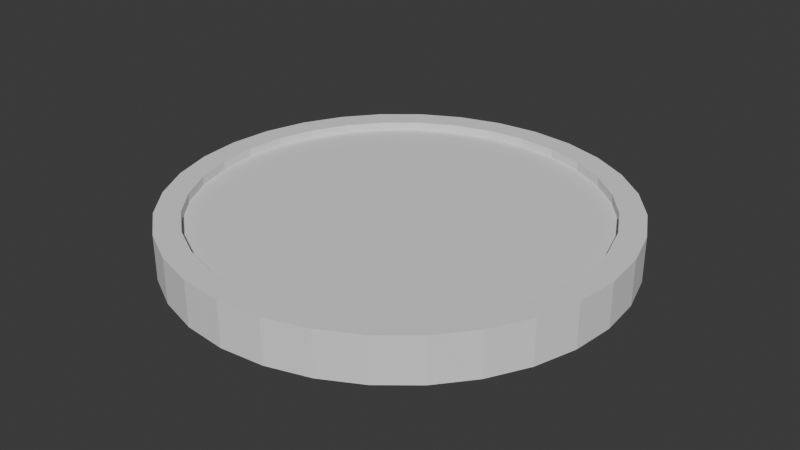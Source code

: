 # Source: disk_model.blend  (saved by Blender 4.5.91; exported with 4.5.12 LTS)
import bpy
from mathutils import Matrix  # noqa: F401  (used for matrix-valued properties, if any)

bpy.ops.wm.read_factory_settings(use_empty=True)
scene = bpy.context.scene
scene.name = 'Scene'

# ---- collections
col_collection = bpy.data.collections.new('Collection'); scene.collection.children.link(col_collection)

# ---- world
world_world = bpy.data.worlds.new('World'); scene.world = world_world
world_world.use_nodes = True; world_world.node_tree.nodes.clear()
_N = world_world.node_tree.nodes; _L = world_world.node_tree.links
n0 = _N.new('ShaderNodeOutputWorld'); n0.name = 'World Output'; n0.location = (200, 100)
n1 = _N.new('ShaderNodeBackground'); n1.name = 'Background'; n1.location = (-200, 100)
n1.inputs[0].default_value = (0.05088, 0.05088, 0.05088, 1.0)
_L.new(n1.outputs[0], n0.inputs[0])
n0.is_active_output = True
world_world.color = (0.05088, 0.05088, 0.05088)
world_world.sun_shadow_jitter_overblur = 0.0

# ---- meshes
me_cylinder = bpy.data.meshes.new('Cylinder')
me_cylinder.from_pydata([(0.0, 0.5, -0.05), (0.0, 0.5, 0.05), (0.09755, 0.4904, -0.05), (0.09755, 0.4904, 0.05), (0.1913, 0.4619, -0.05), (0.1913, 0.4619, 0.05), (0.2778, 0.4157, -0.05), (0.2778, 0.4157, 0.05), (0.3536, 0.3536, -0.05), (0.3536, 0.3536, 0.05), (0.4157, 0.2778, -0.05), (0.4157, 0.2778, 0.05), (0.4619, 0.1913, -0.05), (0.4619, 0.1913, 0.05), (0.4904, 0.09755, -0.05), (0.4904, 0.09755, 0.05), (0.5, 0.0, -0.05), (0.5, 0.0, 0.05), (0.4904, -0.09755, -0.05), (0.4904, -0.09755, 0.05), (0.4619, -0.1913, -0.05), (0.4619, -0.1913, 0.05), (0.4157, -0.2778, -0.05), (0.4157, -0.2778, 0.05), (0.3536, -0.3536, -0.05), (0.3536, -0.3536, 0.05), (0.2778, -0.4157, -0.05), (0.2778, -0.4157, 0.05), (0.1913, -0.4619, -0.05), (0.1913, -0.4619, 0.05), (0.09755, -0.4904, -0.05), (0.09755, -0.4904, 0.05), (0.0, -0.5, -0.05), (0.0, -0.5, 0.05), (-0.09755, -0.4904, -0.05), (-0.09755, -0.4904, 0.05), (-0.1913, -0.4619, -0.05), (-0.1913, -0.4619, 0.05), (-0.2778, -0.4157, -0.05), (-0.2778, -0.4157, 0.05), (-0.3536, -0.3536, -0.05), (-0.3536, -0.3536, 0.05), (-0.4157, -0.2778, -0.05), (-0.4157, -0.2778, 0.05), (-0.4619, -0.1913, -0.05), (-0.4619, -0.1913, 0.05), (-0.4904, -0.09755, -0.05), (-0.4904, -0.09755, 0.05), (-0.5, 0.0, -0.05), (-0.5, 0.0, 0.05), (-0.4904, 0.09755, -0.05), (-0.4904, 0.09755, 0.05), (-0.4619, 0.1913, -0.05), (-0.4619, 0.1913, 0.05), (-0.4157, 0.2778, -0.05), (-0.4157, 0.2778, 0.05), (-0.3536, 0.3536, -0.05), (-0.3536, 0.3536, 0.05), (-0.2778, 0.4157, -0.05), (-0.2778, 0.4157, 0.05), (-0.1913, 0.4619, -0.05), (-0.1913, 0.4619, 0.05), (-0.09755, 0.4904, -0.05), (-0.09755, 0.4904, 0.05), (0.08671, 0.4359, 0.05), (0.0, 0.4445, 0.05), (-0.08671, 0.4359, 0.05), (-0.1701, 0.4106, 0.05), (-0.2469, 0.3696, 0.05), (-0.3143, 0.3143, 0.05), (-0.3696, 0.2469, 0.05), (-0.4106, 0.1701, 0.05), (-0.4359, 0.08671, 0.05), (-0.4445, 0.0, 0.05), (-0.4359, -0.08671, 0.05), (-0.4106, -0.1701, 0.05), (-0.3696, -0.2469, 0.05), (-0.3143, -0.3143, 0.05), (-0.2469, -0.3696, 0.05), (-0.1701, -0.4106, 0.05), (-0.08671, -0.4359, 0.05), (0.0, -0.4445, 0.05), (0.08671, -0.4359, 0.05), (0.1701, -0.4106, 0.05), (0.2469, -0.3696, 0.05), (0.3143, -0.3143, 0.05), (0.3696, -0.2469, 0.05), (0.4106, -0.1701, 0.05), (0.4359, -0.08671, 0.05), (0.4445, 0.0, 0.05), (0.4359, 0.08671, 0.05), (0.4106, 0.1701, 0.05), (0.3696, 0.2469, 0.05), (0.3143, 0.3143, 0.05), (0.2469, 0.3696, 0.05), (0.1701, 0.4106, 0.05), (0.08671, 0.4359, 0.03101), (-2.869e-11, 0.4445, 0.03101), (0.1701, 0.4106, 0.03101), (-0.08671, 0.4359, 0.03101), (-0.1701, 0.4106, 0.03101), (-0.2469, 0.3696, 0.03101), (-0.3143, 0.3143, 0.03101), (-0.3696, 0.2469, 0.03101), (-0.4106, 0.1701, 0.03101), (-0.4359, 0.08671, 0.03101), (-0.4445, 0.0, 0.03101), (-0.4359, -0.08671, 0.03101), (-0.4106, -0.1701, 0.03101), (-0.3696, -0.2469, 0.03101), (-0.3143, -0.3143, 0.03101), (-0.2469, -0.3696, 0.03101), (-0.1701, -0.4106, 0.03101), (-0.08671, -0.4359, 0.03101), (-2.869e-11, -0.4445, 0.03101), (0.08671, -0.4359, 0.03101), (0.1701, -0.4106, 0.03101), (0.2469, -0.3696, 0.03101), (0.3143, -0.3143, 0.03101), (0.3696, -0.2469, 0.03101), (0.4106, -0.1701, 0.03101), (0.4359, -0.08671, 0.03101), (0.4445, 0.0, 0.03101), (0.4359, 0.08671, 0.03101), (0.4106, 0.1701, 0.03101), (0.3696, 0.2469, 0.03101), (0.3143, 0.3143, 0.03101), (0.2469, 0.3696, 0.03101), (0.0, 0.4458, -0.05), (0.08696, 0.4372, -0.05), (0.1706, 0.4118, -0.05), (0.2477, 0.3706, -0.05), (0.3152, 0.3152, -0.05), (0.3706, 0.2477, -0.05), (0.4118, 0.1706, -0.05), (0.4372, 0.08696, -0.05), (0.4458, 0.0, -0.05), (0.4372, -0.08696, -0.05), (0.4118, -0.1706, -0.05), (0.3706, -0.2477, -0.05), (0.3152, -0.3152, -0.05), (0.2477, -0.3706, -0.05), (0.1706, -0.4118, -0.05), (0.08696, -0.4372, -0.05), (0.0, -0.4458, -0.05), (-0.08696, -0.4372, -0.05), (-0.1706, -0.4118, -0.05), (-0.2477, -0.3706, -0.05), (-0.3152, -0.3152, -0.05), (-0.3706, -0.2477, -0.05), (-0.4118, -0.1706, -0.05), (-0.4372, -0.08696, -0.05), (-0.4458, 0.0, -0.05), (-0.4372, 0.08696, -0.05), (-0.4118, 0.1706, -0.05), (-0.3706, 0.2477, -0.05), (-0.3152, 0.3152, -0.05), (-0.2477, 0.3706, -0.05), (-0.1706, 0.4118, -0.05), (-0.08696, 0.4372, -0.05), (-8.074e-11, 0.4458, -0.0247), (0.08696, 0.4372, -0.0247), (-0.08696, 0.4372, -0.0247), (0.1706, 0.4118, -0.0247), (0.2477, 0.3706, -0.0247), (0.3152, 0.3152, -0.0247), (0.3706, 0.2477, -0.0247), (0.4118, 0.1706, -0.0247), (0.4372, 0.08696, -0.0247), (0.4458, 0.0, -0.0247), (0.4372, -0.08696, -0.0247), (0.4118, -0.1706, -0.0247), (0.3706, -0.2477, -0.0247), (0.3152, -0.3152, -0.0247), (0.2477, -0.3706, -0.0247), (0.1706, -0.4118, -0.0247), (0.08696, -0.4372, -0.0247), (-8.074e-11, -0.4458, -0.0247), (-0.08696, -0.4372, -0.0247), (-0.1706, -0.4118, -0.0247), (-0.2477, -0.3706, -0.0247), (-0.3152, -0.3152, -0.0247), (-0.3706, -0.2477, -0.0247), (-0.4118, -0.1706, -0.0247), (-0.4372, -0.08696, -0.0247), (-0.4458, 0.0, -0.0247), (-0.4372, 0.08696, -0.0247), (-0.4118, 0.1706, -0.0247), (-0.3706, 0.2477, -0.0247), (-0.3152, 0.3152, -0.0247), (-0.2477, 0.3706, -0.0247), (-0.1706, 0.4118, -0.0247)], [], [(0, 1, 3, 2), (2, 3, 5, 4), (4, 5, 7, 6), (6, 7, 9, 8), (8, 9, 11, 10), (10, 11, 13, 12), (12, 13, 15, 14), (14, 15, 17, 16), (16, 17, 19, 18), (18, 19, 21, 20), (20, 21, 23, 22), (22, 23, 25, 24), (24, 25, 27, 26), (26, 27, 29, 28), (28, 29, 31, 30), (30, 31, 33, 32), (32, 33, 35, 34), (34, 35, 37, 36), (36, 37, 39, 38), (38, 39, 41, 40), (40, 41, 43, 42), (42, 43, 45, 44), (44, 45, 47, 46), (46, 47, 49, 48), (48, 49, 51, 50), (50, 51, 53, 52), (52, 53, 55, 54), (54, 55, 57, 56), (56, 57, 59, 58), (58, 59, 61, 60), (80, 81, 114, 113), (60, 61, 63, 62), (62, 63, 1, 0), (132, 133, 166, 165), (3, 1, 65, 64), (1, 63, 66, 65), (63, 61, 67, 66), (61, 59, 68, 67), (59, 57, 69, 68), (57, 55, 70, 69), (55, 53, 71, 70), (53, 51, 72, 71), (51, 49, 73, 72), (49, 47, 74, 73), (47, 45, 75, 74), (45, 43, 76, 75), (43, 41, 77, 76), (41, 39, 78, 77), (39, 37, 79, 78), (37, 35, 80, 79), (35, 33, 81, 80), (33, 31, 82, 81), (31, 29, 83, 82), (29, 27, 84, 83), (27, 25, 85, 84), (25, 23, 86, 85), (23, 21, 87, 86), (21, 19, 88, 87), (19, 17, 89, 88), (17, 15, 90, 89), (15, 13, 91, 90), (13, 11, 92, 91), (11, 9, 93, 92), (9, 7, 94, 93), (7, 5, 95, 94), (5, 3, 64, 95), (96, 97, 99, 100, 101, 102, 103, 104, 105, 106, 107, 108, 109, 110, 111, 112, 113, 114, 115, 116, 117, 118, 119, 120, 121, 122, 123, 124, 125, 126, 127, 98), (67, 68, 101, 100), (94, 95, 98, 127), (81, 82, 115, 114), (68, 69, 102, 101), (82, 83, 116, 115), (69, 70, 103, 102), (83, 84, 117, 116), (70, 71, 104, 103), (84, 85, 118, 117), (71, 72, 105, 104), (85, 86, 119, 118), (72, 73, 106, 105), (86, 87, 120, 119), (73, 74, 107, 106), (87, 88, 121, 120), (74, 75, 108, 107), (88, 89, 122, 121), (75, 76, 109, 108), (89, 90, 123, 122), (76, 77, 110, 109), (64, 65, 97, 96), (90, 91, 124, 123), (77, 78, 111, 110), (95, 64, 96, 98), (91, 92, 125, 124), (78, 79, 112, 111), (65, 66, 99, 97), (92, 93, 126, 125), (79, 80, 113, 112), (66, 67, 100, 99), (93, 94, 127, 126), (0, 2, 129, 128), (2, 4, 130, 129), (4, 6, 131, 130), (6, 8, 132, 131), (8, 10, 133, 132), (10, 12, 134, 133), (12, 14, 135, 134), (14, 16, 136, 135), (16, 18, 137, 136), (18, 20, 138, 137), (20, 22, 139, 138), (22, 24, 140, 139), (24, 26, 141, 140), (26, 28, 142, 141), (28, 30, 143, 142), (30, 32, 144, 143), (32, 34, 145, 144), (34, 36, 146, 145), (36, 38, 147, 146), (38, 40, 148, 147), (40, 42, 149, 148), (42, 44, 150, 149), (44, 46, 151, 150), (46, 48, 152, 151), (48, 50, 153, 152), (50, 52, 154, 153), (52, 54, 155, 154), (54, 56, 156, 155), (56, 58, 157, 156), (58, 60, 158, 157), (60, 62, 159, 158), (62, 0, 128, 159), (160, 161, 163, 164, 165, 166, 167, 168, 169, 170, 171, 172, 173, 174, 175, 176, 177, 178, 179, 180, 181, 182, 183, 184, 185, 186, 187, 188, 189, 190, 191, 162), (146, 147, 180, 179), (133, 134, 167, 166), (147, 148, 181, 180), (134, 135, 168, 167), (148, 149, 182, 181), (135, 136, 169, 168), (149, 150, 183, 182), (136, 137, 170, 169), (150, 151, 184, 183), (137, 138, 171, 170), (151, 152, 185, 184), (138, 139, 172, 171), (152, 153, 186, 185), (139, 140, 173, 172), (153, 154, 187, 186), (140, 141, 174, 173), (128, 129, 161, 160), (154, 155, 188, 187), (141, 142, 175, 174), (159, 128, 160, 162), (155, 156, 189, 188), (142, 143, 176, 175), (129, 130, 163, 161), (156, 157, 190, 189), (143, 144, 177, 176), (130, 131, 164, 163), (157, 158, 191, 190), (144, 145, 178, 177), (131, 132, 165, 164), (158, 159, 162, 191), (145, 146, 179, 178)])
_uv = me_cylinder.uv_layers.new(name='UVMap')
_uv.uv.foreach_set('vector', [1.0, 0.5, 1.0, 1.0, 0.9688, 1.0, 0.9688, 0.5, 0.9688, 0.5, 0.9688, 1.0, 0.9375, 1.0, 0.9375, 0.5, 0.9375, 0.5, 0.9375, 1.0, 0.9062, 1.0, 0.9062, 0.5, 0.9062, 0.5, 0.9062, 1.0, 0.875, 1.0, 0.875, 0.5, 0.875, 0.5, 0.875, 1.0, 0.8438, 1.0, 0.8438, 0.5, 0.8438, 0.5, 0.8438, 1.0, 0.8125, 1.0, 0.8125, 0.5, 0.8125, 0.5, 0.8125, 1.0, 0.7812, 1.0, 0.7812, 0.5, 0.7812, 0.5, 0.7812, 1.0, 0.75, 1.0, 0.75, 0.5, 0.75, 0.5, 0.75, 1.0, 0.7188, 1.0, 0.7188, 0.5, 0.7188, 0.5, 0.7188, 1.0, 0.6875, 1.0, 0.6875, 0.5, 0.6875, 0.5, 0.6875, 1.0, 0.6562, 1.0, 0.6562, 0.5, 0.6562, 0.5, 0.6562, 1.0, 0.625, 1.0, 0.625, 0.5, 0.625, 0.5, 0.625, 1.0, 0.5938, 1.0, 0.5938, 0.5, 0.5938, 0.5, 0.5938, 1.0, 0.5625, 1.0, 0.5625, 0.5, 0.5625, 0.5, 0.5625, 1.0, 0.5312, 1.0, 0.5312, 0.5, 0.5312, 0.5, 0.5312, 1.0, 0.5, 1.0, 0.5, 0.5, 0.5, 0.5, 0.5, 1.0, 0.4688, 1.0, 0.4688, 0.5, 0.4688, 0.5, 0.4688, 1.0, 0.4375, 1.0, 0.4375, 0.5, 0.4375, 0.5, 0.4375, 1.0, 0.4062, 1.0, 0.4062, 0.5, 0.4062, 0.5, 0.4062, 1.0, 0.375, 1.0, 0.375, 0.5, 0.375, 0.5, 0.375, 1.0, 0.3438, 1.0, 0.3438, 0.5, 0.3438, 0.5, 0.3438, 1.0, 0.3125, 1.0, 0.3125, 0.5, 0.3125, 0.5, 0.3125, 1.0, 0.2812, 1.0, 0.2812, 0.5, 0.2812, 0.5, 0.2812, 1.0, 0.25, 1.0, 0.25, 0.5, 0.25, 0.5, 0.25, 1.0, 0.2188, 1.0, 0.2188, 0.5, 0.2188, 0.5, 0.2188, 1.0, 0.1875, 1.0, 0.1875, 0.5, 0.1875, 0.5, 0.1875, 1.0, 0.1562, 1.0, 0.1562, 0.5, 0.1562, 0.5, 0.1562, 1.0, 0.125, 1.0, 0.125, 0.5, 0.125, 0.5, 0.125, 1.0, 0.09375, 1.0, 0.09375, 0.5, 0.09375, 0.5, 0.09375, 1.0, 0.0625, 1.0, 0.0625, 0.5, 0.2084, 0.04076, 0.25, 0.03666, 0.25, 0.03666, 0.2084, 0.04076, 0.0625, 0.5, 0.0625, 1.0, 0.03125, 1.0, 0.03125, 0.5, 0.03125, 0.5, 0.03125, 1.0, 0.0, 1.0, 0.0, 0.5, 0.9013, 0.4013, 0.9279, 0.3689, 0.9279, 0.3689, 0.9013, 0.4013, 0.2968, 0.4854, 0.25, 0.49, 0.25, 0.4633, 0.2916, 0.4592, 0.25, 0.49, 0.2032, 0.4854, 0.2084, 0.4592, 0.25, 0.4633, 0.2032, 0.4854, 0.1582, 0.4717, 0.1684, 0.4471, 0.2084, 0.4592, 0.1582, 0.4717, 0.1167, 0.4496, 0.1315, 0.4274, 0.1684, 0.4471, 0.1167, 0.4496, 0.08029, 0.4197, 0.09915, 0.4009, 0.1315, 0.4274, 0.08029, 0.4197, 0.05045, 0.3833, 0.07262, 0.3685, 0.09915, 0.4009, 0.05045, 0.3833, 0.02827, 0.3418, 0.0529, 0.3316, 0.07262, 0.3685, 0.02827, 0.3418, 0.01461, 0.2968, 0.04076, 0.2916, 0.0529, 0.3316, 0.01461, 0.2968, 0.01, 0.25, 0.03666, 0.25, 0.04076, 0.2916, 0.01, 0.25, 0.01461, 0.2032, 0.04076, 0.2084, 0.03666, 0.25, 0.01461, 0.2032, 0.02827, 0.1582, 0.0529, 0.1684, 0.04076, 0.2084, 0.02827, 0.1582, 0.05045, 0.1167, 0.07262, 0.1315, 0.0529, 0.1684, 0.05045, 0.1167, 0.08029, 0.08029, 0.09915, 0.09915, 0.07262, 0.1315, 0.08029, 0.08029, 0.1167, 0.05045, 0.1315, 0.07262, 0.09915, 0.09915, 0.1167, 0.05045, 0.1582, 0.02827, 0.1684, 0.0529, 0.1315, 0.07262, 0.1582, 0.02827, 0.2032, 0.01461, 0.2084, 0.04076, 0.1684, 0.0529, 0.2032, 0.01461, 0.25, 0.01, 0.25, 0.03666, 0.2084, 0.04076, 0.25, 0.01, 0.2968, 0.01461, 0.2916, 0.04076, 0.25, 0.03666, 0.2968, 0.01461, 0.3418, 0.02827, 0.3316, 0.0529, 0.2916, 0.04076, 0.3418, 0.02827, 0.3833, 0.05045, 0.3685, 0.07262, 0.3316, 0.0529, 0.3833, 0.05045, 0.4197, 0.08029, 0.4009, 0.09915, 0.3685, 0.07262, 0.4197, 0.08029, 0.4496, 0.1167, 0.4274, 0.1315, 0.4009, 0.09915, 0.4496, 0.1167, 0.4717, 0.1582, 0.4471, 0.1684, 0.4274, 0.1315, 0.4717, 0.1582, 0.4854, 0.2032, 0.4592, 0.2084, 0.4471, 0.1684, 0.4854, 0.2032, 0.49, 0.25, 0.4633, 0.25, 0.4592, 0.2084, 0.49, 0.25, 0.4854, 0.2968, 0.4592, 0.2916, 0.4633, 0.25, 0.4854, 0.2968, 0.4717, 0.3418, 0.4471, 0.3316, 0.4592, 0.2916, 0.4717, 0.3418, 0.4496, 0.3833, 0.4274, 0.3685, 0.4471, 0.3316, 0.4496, 0.3833, 0.4197, 0.4197, 0.4009, 0.4009, 0.4274, 0.3685, 0.4197, 0.4197, 0.3833, 0.4496, 0.3685, 0.4274, 0.4009, 0.4009, 0.3833, 0.4496, 0.3418, 0.4717, 0.3316, 0.4471, 0.3685, 0.4274, 0.3418, 0.4717, 0.2968, 0.4854, 0.2916, 0.4592, 0.3316, 0.4471, 0.2916, 0.4592, 0.25, 0.4633, 0.2084, 0.4592, 0.1684, 0.4471, 0.1315, 0.4274, 0.09915, 0.4009, 0.07262, 0.3685, 0.0529, 0.3316, 0.04076, 0.2916, 0.03666, 0.25, 0.04076, 0.2084, 0.0529, 0.1684, 0.07262, 0.1315, 0.09915, 0.09915, 0.1315, 0.07262, 0.1684, 0.0529, 0.2084, 0.04076, 0.25, 0.03666, 0.2916, 0.04076, 0.3316, 0.0529, 0.3685, 0.07262, 0.4009, 0.09915, 0.4274, 0.1315, 0.4471, 0.1684, 0.4592, 0.2084, 0.4633, 0.25, 0.4592, 0.2916, 0.4471, 0.3316, 0.4274, 0.3685, 0.4009, 0.4009, 0.3685, 0.4274, 0.3316, 0.4471, 0.1684, 0.4471, 0.1315, 0.4274, 0.1315, 0.4274, 0.1684, 0.4471, 0.3685, 0.4274, 0.3316, 0.4471, 0.3316, 0.4471, 0.3685, 0.4274, 0.25, 0.03666, 0.2916, 0.04076, 0.2916, 0.04076, 0.25, 0.03666, 0.1315, 0.4274, 0.09915, 0.4009, 0.09915, 0.4009, 0.1315, 0.4274, 0.2916, 0.04076, 0.3316, 0.0529, 0.3316, 0.0529, 0.2916, 0.04076, 0.09915, 0.4009, 0.07262, 0.3685, 0.07262, 0.3685, 0.09915, 0.4009, 0.3316, 0.0529, 0.3685, 0.07262, 0.3685, 0.07262, 0.3316, 0.0529, 0.07262, 0.3685, 0.0529, 0.3316, 0.0529, 0.3316, 0.07262, 0.3685, 0.3685, 0.07262, 0.4009, 0.09915, 0.4009, 0.09915, 0.3685, 0.07262, 0.0529, 0.3316, 0.04076, 0.2916, 0.04076, 0.2916, 0.0529, 0.3316, 0.4009, 0.09915, 0.4274, 0.1315, 0.4274, 0.1315, 0.4009, 0.09915, 0.04076, 0.2916, 0.03666, 0.25, 0.03666, 0.25, 0.04076, 0.2916, 0.4274, 0.1315, 0.4471, 0.1684, 0.4471, 0.1684, 0.4274, 0.1315, 0.03666, 0.25, 0.04076, 0.2084, 0.04076, 0.2084, 0.03666, 0.25, 0.4471, 0.1684, 0.4592, 0.2084, 0.4592, 0.2084, 0.4471, 0.1684, 0.04076, 0.2084, 0.0529, 0.1684, 0.0529, 0.1684, 0.04076, 0.2084, 0.4592, 0.2084, 0.4633, 0.25, 0.4633, 0.25, 0.4592, 0.2084, 0.0529, 0.1684, 0.07262, 0.1315, 0.07262, 0.1315, 0.0529, 0.1684, 0.4633, 0.25, 0.4592, 0.2916, 0.4592, 0.2916, 0.4633, 0.25, 0.07262, 0.1315, 0.09915, 0.09915, 0.09915, 0.09915, 0.07262, 0.1315, 0.2916, 0.4592, 0.25, 0.4633, 0.25, 0.4633, 0.2916, 0.4592, 0.4592, 0.2916, 0.4471, 0.3316, 0.4471, 0.3316, 0.4592, 0.2916, 0.09915, 0.09915, 0.1315, 0.07262, 0.1315, 0.07262, 0.09915, 0.09915, 0.3316, 0.4471, 0.2916, 0.4592, 0.2916, 0.4592, 0.3316, 0.4471, 0.4471, 0.3316, 0.4274, 0.3685, 0.4274, 0.3685, 0.4471, 0.3316, 0.1315, 0.07262, 0.1684, 0.0529, 0.1684, 0.0529, 0.1315, 0.07262, 0.25, 0.4633, 0.2084, 0.4592, 0.2084, 0.4592, 0.25, 0.4633, 0.4274, 0.3685, 0.4009, 0.4009, 0.4009, 0.4009, 0.4274, 0.3685, 0.1684, 0.0529, 0.2084, 0.04076, 0.2084, 0.04076, 0.1684, 0.0529, 0.2084, 0.4592, 0.1684, 0.4471, 0.1684, 0.4471, 0.2084, 0.4592, 0.4009, 0.4009, 0.3685, 0.4274, 0.3685, 0.4274, 0.4009, 0.4009, 0.75, 0.49, 0.7968, 0.4854, 0.7917, 0.4599, 0.75, 0.464, 0.7968, 0.4854, 0.8418, 0.4717, 0.8319, 0.4477, 0.7917, 0.4599, 0.8418, 0.4717, 0.8833, 0.4496, 0.8689, 0.4279, 0.8319, 0.4477, 0.8833, 0.4496, 0.9197, 0.4197, 0.9013, 0.4013, 0.8689, 0.4279, 0.9197, 0.4197, 0.9496, 0.3833, 0.9279, 0.3689, 0.9013, 0.4013, 0.9496, 0.3833, 0.9717, 0.3418, 0.9477, 0.3319, 0.9279, 0.3689, 0.9717, 0.3418, 0.9854, 0.2968, 0.9599, 0.2917, 0.9477, 0.3319, 0.9854, 0.2968, 0.99, 0.25, 0.964, 0.25, 0.9599, 0.2917, 0.99, 0.25, 0.9854, 0.2032, 0.9599, 0.2083, 0.964, 0.25, 0.9854, 0.2032, 0.9717, 0.1582, 0.9477, 0.1681, 0.9599, 0.2083, 0.9717, 0.1582, 0.9496, 0.1167, 0.9279, 0.1311, 0.9477, 0.1681, 0.9496, 0.1167, 0.9197, 0.08029, 0.9013, 0.0987, 0.9279, 0.1311, 0.9197, 0.08029, 0.8833, 0.05045, 0.8689, 0.07209, 0.9013, 0.0987, 0.8833, 0.05045, 0.8418, 0.02827, 0.8319, 0.05232, 0.8689, 0.07209, 0.8418, 0.02827, 0.7968, 0.01461, 0.7917, 0.04015, 0.8319, 0.05232, 0.7968, 0.01461, 0.75, 0.01, 0.75, 0.03604, 0.7917, 0.04015, 0.75, 0.01, 0.7032, 0.01461, 0.7083, 0.04015, 0.75, 0.03604, 0.7032, 0.01461, 0.6582, 0.02827, 0.6681, 0.05232, 0.7083, 0.04015, 0.6582, 0.02827, 0.6167, 0.05045, 0.6311, 0.07209, 0.6681, 0.05232, 0.6167, 0.05045, 0.5803, 0.08029, 0.5987, 0.0987, 0.6311, 0.07209, 0.5803, 0.08029, 0.5504, 0.1167, 0.5721, 0.1311, 0.5987, 0.0987, 0.5504, 0.1167, 0.5283, 0.1582, 0.5523, 0.1681, 0.5721, 0.1311, 0.5283, 0.1582, 0.5146, 0.2032, 0.5401, 0.2083, 0.5523, 0.1681, 0.5146, 0.2032, 0.51, 0.25, 0.536, 0.25, 0.5401, 0.2083, 0.51, 0.25, 0.5146, 0.2968, 0.5401, 0.2917, 0.536, 0.25, 0.5146, 0.2968, 0.5283, 0.3418, 0.5523, 0.3319, 0.5401, 0.2917, 0.5283, 0.3418, 0.5504, 0.3833, 0.5721, 0.3689, 0.5523, 0.3319, 0.5504, 0.3833, 0.5803, 0.4197, 0.5987, 0.4013, 0.5721, 0.3689, 0.5803, 0.4197, 0.6167, 0.4496, 0.6311, 0.4279, 0.5987, 0.4013, 0.6167, 0.4496, 0.6582, 0.4717, 0.6681, 0.4477, 0.6311, 0.4279, 0.6582, 0.4717, 0.7032, 0.4854, 0.7083, 0.4599, 0.6681, 0.4477, 0.7032, 0.4854, 0.75, 0.49, 0.75, 0.464, 0.7083, 0.4599, 0.75, 0.464, 0.7917, 0.4599, 0.8319, 0.4477, 0.8689, 0.4279, 0.9013, 0.4013, 0.9279, 0.3689, 0.9477, 0.3319, 0.9599, 0.2917, 0.964, 0.25, 0.9599, 0.2083, 0.9477, 0.1681, 0.9279, 0.1311, 0.9013, 0.0987, 0.8689, 0.07209, 0.8319, 0.05232, 0.7917, 0.04015, 0.75, 0.03604, 0.7083, 0.04015, 0.6681, 0.05232, 0.6311, 0.07209, 0.5987, 0.0987, 0.5721, 0.1311, 0.5523, 0.1681, 0.5401, 0.2083, 0.536, 0.25, 0.5401, 0.2917, 0.5523, 0.3319, 0.5721, 0.3689, 0.5987, 0.4013, 0.6311, 0.4279, 0.6681, 0.4477, 0.7083, 0.4599, 0.6681, 0.05232, 0.6311, 0.07209, 0.6311, 0.07209, 0.6681, 0.05232, 0.9279, 0.3689, 0.9477, 0.3319, 0.9477, 0.3319, 0.9279, 0.3689, 0.6311, 0.07209, 0.5987, 0.0987, 0.5987, 0.0987, 0.6311, 0.07209, 0.9477, 0.3319, 0.9599, 0.2917, 0.9599, 0.2917, 0.9477, 0.3319, 0.5987, 0.0987, 0.5721, 0.1311, 0.5721, 0.1311, 0.5987, 0.0987, 0.9599, 0.2917, 0.964, 0.25, 0.964, 0.25, 0.9599, 0.2917, 0.5721, 0.1311, 0.5523, 0.1681, 0.5523, 0.1681, 0.5721, 0.1311, 0.964, 0.25, 0.9599, 0.2083, 0.9599, 0.2083, 0.964, 0.25, 0.5523, 0.1681, 0.5401, 0.2083, 0.5401, 0.2083, 0.5523, 0.1681, 0.9599, 0.2083, 0.9477, 0.1681, 0.9477, 0.1681, 0.9599, 0.2083, 0.5401, 0.2083, 0.536, 0.25, 0.536, 0.25, 0.5401, 0.2083, 0.9477, 0.1681, 0.9279, 0.1311, 0.9279, 0.1311, 0.9477, 0.1681, 0.536, 0.25, 0.5401, 0.2917, 0.5401, 0.2917, 0.536, 0.25, 0.9279, 0.1311, 0.9013, 0.0987, 0.9013, 0.0987, 0.9279, 0.1311, 0.5401, 0.2917, 0.5523, 0.3319, 0.5523, 0.3319, 0.5401, 0.2917, 0.9013, 0.0987, 0.8689, 0.07209, 0.8689, 0.07209, 0.9013, 0.0987, 0.75, 0.464, 0.7917, 0.4599, 0.7917, 0.4599, 0.75, 0.464, 0.5523, 0.3319, 0.5721, 0.3689, 0.5721, 0.3689, 0.5523, 0.3319, 0.8689, 0.07209, 0.8319, 0.05232, 0.8319, 0.05232, 0.8689, 0.07209, 0.7083, 0.4599, 0.75, 0.464, 0.75, 0.464, 0.7083, 0.4599, 0.5721, 0.3689, 0.5987, 0.4013, 0.5987, 0.4013, 0.5721, 0.3689, 0.8319, 0.05232, 0.7917, 0.04015, 0.7917, 0.04015, 0.8319, 0.05232, 0.7917, 0.4599, 0.8319, 0.4477, 0.8319, 0.4477, 0.7917, 0.4599, 0.5987, 0.4013, 0.6311, 0.4279, 0.6311, 0.4279, 0.5987, 0.4013, 0.7917, 0.04015, 0.75, 0.03604, 0.75, 0.03604, 0.7917, 0.04015, 0.8319, 0.4477, 0.8689, 0.4279, 0.8689, 0.4279, 0.8319, 0.4477, 0.6311, 0.4279, 0.6681, 0.4477, 0.6681, 0.4477, 0.6311, 0.4279, 0.75, 0.03604, 0.7083, 0.04015, 0.7083, 0.04015, 0.75, 0.03604, 0.8689, 0.4279, 0.9013, 0.4013, 0.9013, 0.4013, 0.8689, 0.4279, 0.6681, 0.4477, 0.7083, 0.4599, 0.7083, 0.4599, 0.6681, 0.4477, 0.7083, 0.04015, 0.6681, 0.05232, 0.6681, 0.05232, 0.7083, 0.04015])
me_cylinder.update()

# ---- objects
ob_cylinder = bpy.data.objects.new('Cylinder', me_cylinder)

# ---- transforms, parenting, visibility, modifiers, constraints
ob_cylinder.location = (0.0, 0.0, 0.0)

# ---- collection membership
col_collection.objects.link(ob_cylinder)

# ---- scene / render settings (as saved in the file)
scene.frame_start = 1; scene.frame_end = 250; scene.frame_set(1)
scene.render.engine = 'BLENDER_EEVEE_NEXT'
bpy.context.view_layer.update()

# ---- added for rendering (the .blend has no active camera and no usable light): camera, sun
cam_auto = bpy.data.cameras.new('AutoCamera')
cam_auto.lens = 50.0
cam_auto.sensor_width = 36.0
cam_auto.clip_end = 1000.0
ob_auto_camera = bpy.data.objects.new('AutoCamera', cam_auto)
scene.collection.objects.link(ob_auto_camera)
ob_auto_camera.location = (1.31173, -1.57408, 1.04939)
ob_auto_camera.rotation_euler = (1.09748, -7.21219e-08, 0.694738)
scene.camera = ob_auto_camera
light_auto_sun = bpy.data.lights.new('AutoSun', 'SUN')
light_auto_sun.energy = 3.0
light_auto_sun.angle = 0.0523599
ob_auto_sun = bpy.data.objects.new('AutoSun', light_auto_sun)
scene.collection.objects.link(ob_auto_sun)
ob_auto_sun.rotation_euler = (0.872665, 0.174533, 0.523599)
bpy.context.view_layer.update()
